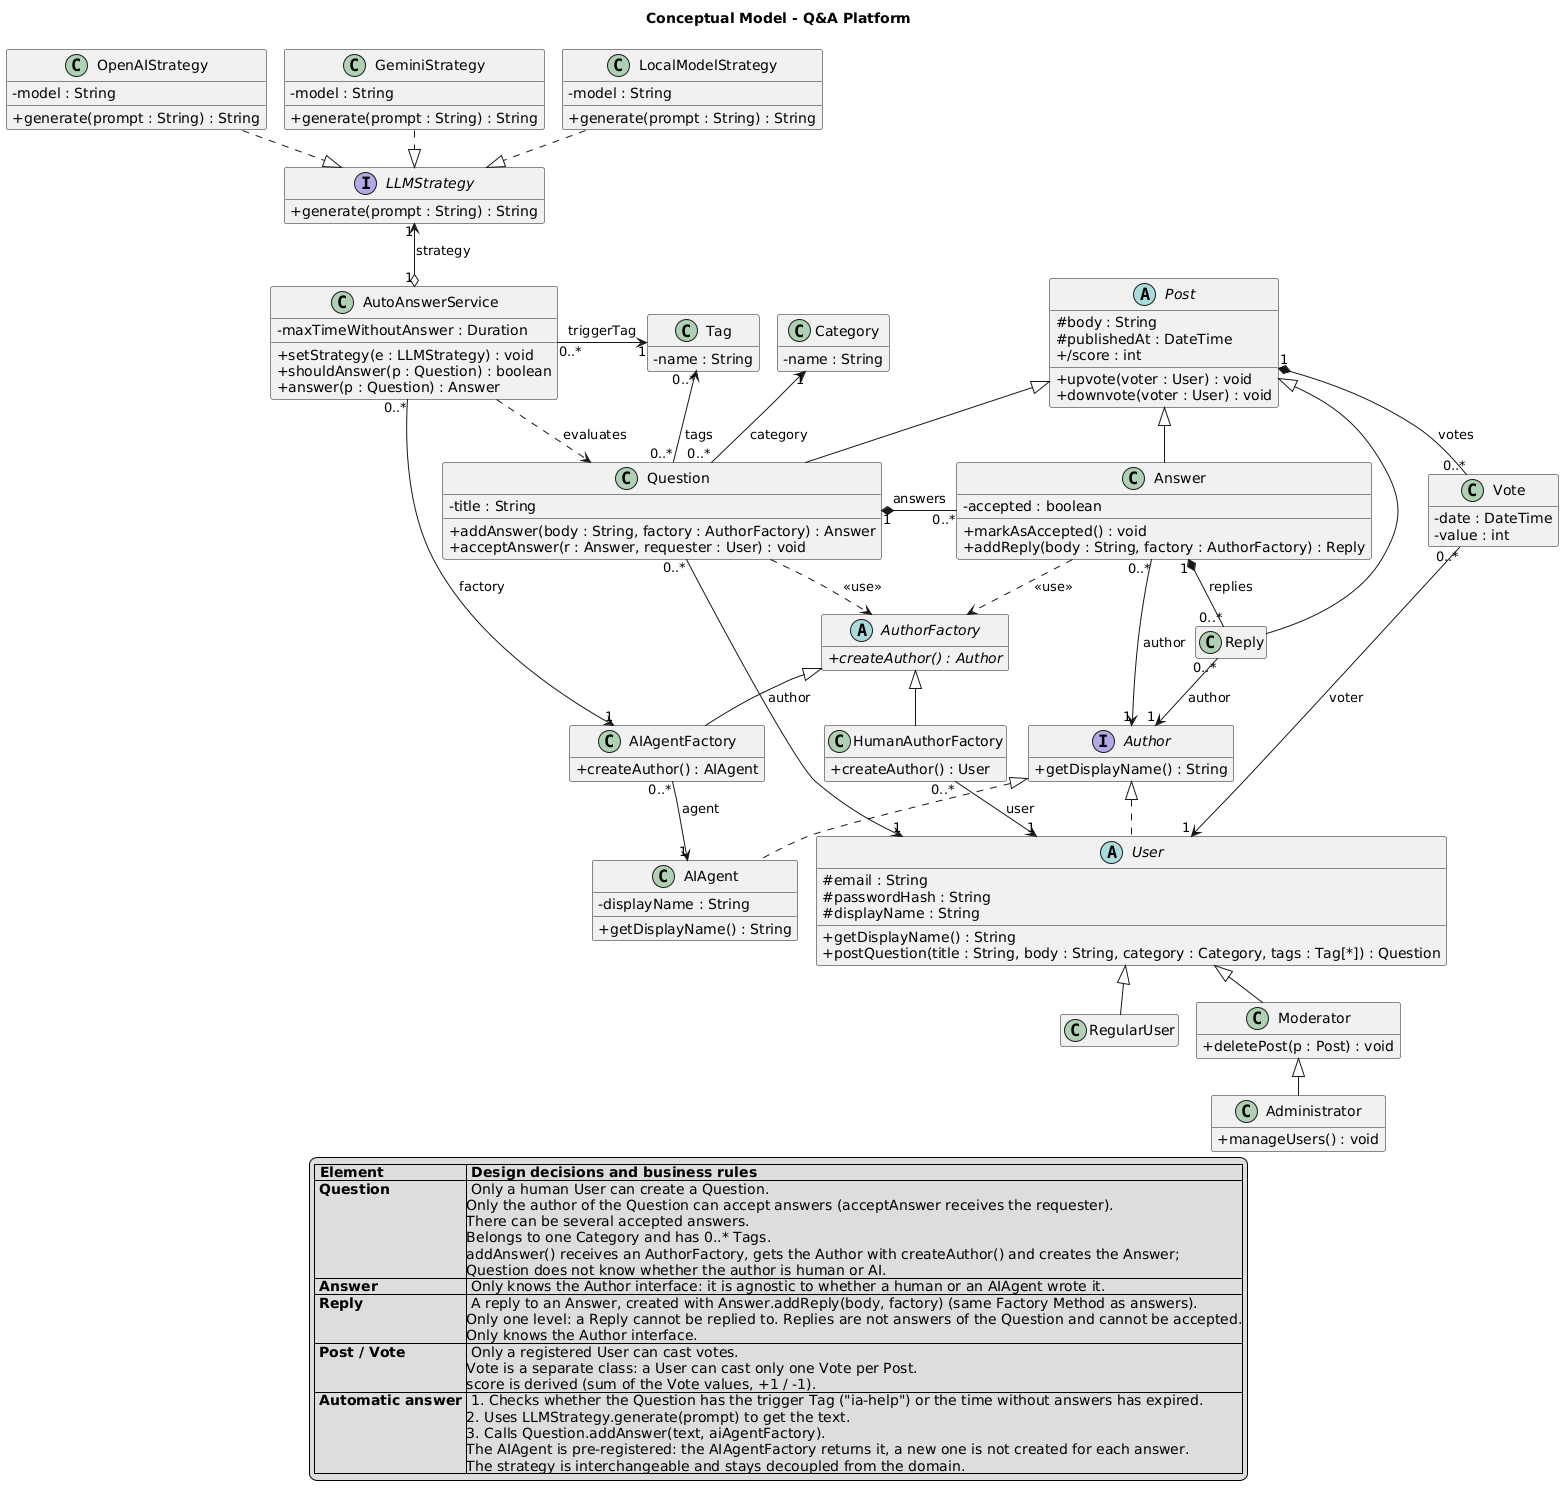

The diagram above was rendered by PlantUML. Its source (embedded in the PNG):
@startuml class-diagram
!pragma layout smetana
title Conceptual Model - Q&A Platform

skinparam classAttributeIconSize 0
skinparam shadowing false
skinparam linetype ortho
skinparam nodesep 90
skinparam ranksep 90
hide empty members

' =========================================================
' 1. AUTHORSHIP AND USERS
' =========================================================
interface Author {
  + getDisplayName() : String
}

abstract class User {
  # email : String
  # passwordHash : String
  # displayName : String
  + getDisplayName() : String
  + postQuestion(title : String, body : String, category : Category, tags : Tag[*]) : Question
}

class RegularUser

class Moderator {
  + deletePost(p : Post) : void
}

class Administrator {
  + manageUsers() : void
}

class AIAgent {
  - displayName : String
  + getDisplayName() : String
}

Author <|.. User
Author <|.. AIAgent
User <|-- RegularUser
User <|-- Moderator
Moderator <|-- Administrator

' =========================================================
' 2. AUTHORSHIP FACTORY METHOD
' =========================================================
abstract class AuthorFactory {
  + {abstract} createAuthor() : Author
}

class HumanAuthorFactory {
  + createAuthor() : User
}

class AIAgentFactory {
  + createAuthor() : AIAgent
}

AuthorFactory <|-- HumanAuthorFactory
AuthorFactory <|-- AIAgentFactory

HumanAuthorFactory "0..*" -down-> "1" User : user
AIAgentFactory "0..*" -down-> "1" AIAgent : agent

' =========================================================
' 3. DOMAIN CONTENT
' =========================================================
abstract class Post {
  # body : String
  # publishedAt : DateTime
  + /score : int
  + upvote(voter : User) : void
  + downvote(voter : User) : void
}

class Question {
  - title : String
  + addAnswer(body : String, factory : AuthorFactory) : Answer
  + acceptAnswer(r : Answer, requester : User) : void
}

class Answer {
  - accepted : boolean
  + markAsAccepted() : void
  + addReply(body : String, factory : AuthorFactory) : Reply
}

class Reply

class Vote {
  - date : DateTime
  - value : int
}

class Category {
  - name : String
}

class Tag {
  - name : String
}

Post <|-- Question
Post <|-- Answer
Post <|-- Reply

Question "1" *-right- "0..*" Answer : answers
Answer "0..*" -down-> "1" Author : author
Answer "1" *-down- "0..*" Reply : replies
Reply "0..*" -down-> "1" Author : author
Question "0..*" -up-> "1" Category : category
Question "0..*" -up-> "0..*" Tag : tags
Question "0..*" -down-> "1" User : author

Post "1" *-right- "0..*" Vote : votes
Vote "0..*" -down-> "1" User : voter

Question ..> AuthorFactory : <<use>>
Answer ..> AuthorFactory : <<use>>

' =========================================================
' 4. STRATEGY FOR LLM PROVIDERS
' =========================================================
interface LLMStrategy {
  + generate(prompt : String) : String
}

class OpenAIStrategy {
  - model : String
  + generate(prompt : String) : String
}

class GeminiStrategy {
  - model : String
  + generate(prompt : String) : String
}

class LocalModelStrategy {
  - model : String
  + generate(prompt : String) : String
}

OpenAIStrategy .down.|> LLMStrategy
GeminiStrategy .down.|> LLMStrategy
LocalModelStrategy .down.|> LLMStrategy

class AutoAnswerService {
  - maxTimeWithoutAnswer : Duration
  + setStrategy(e : LLMStrategy) : void
  + shouldAnswer(p : Question) : boolean
  + answer(p : Question) : Answer
}

AutoAnswerService "1" o-up-> "1" LLMStrategy : strategy
AutoAnswerService "0..*" -right-> "1" Tag : triggerTag
AutoAnswerService "0..*" -down-> "1" AIAgentFactory : factory
AutoAnswerService ..> Question : evaluates

' ---- layout (hidden links) ----
OpenAIStrategy -[hidden]right- GeminiStrategy
GeminiStrategy -[hidden]right- LocalModelStrategy
Tag -[hidden]right- Category
Category -[hidden]right- Post
AIAgentFactory -[hidden]right- HumanAuthorFactory
AIAgent -[hidden]right- User
AIAgentFactory -[hidden]down- AIAgent
Answer -[hidden]right- Vote


' =========================================================
' NOTES (in a legend so they do not interfere with the layout)
' =========================================================
legend bottom
  |= Element |= Design decisions and business rules |
  | **Question** | Only a human User can create a Question.\nOnly the author of the Question can accept answers (acceptAnswer receives the requester).\nThere can be several accepted answers.\nBelongs to one Category and has 0..* Tags.\naddAnswer() receives an AuthorFactory, gets the Author with createAuthor() and creates the Answer;\nQuestion does not know whether the author is human or AI. |
  | **Answer** | Only knows the Author interface: it is agnostic to whether a human or an AIAgent wrote it. |
  | **Reply** | A reply to an Answer, created with Answer.addReply(body, factory) (same Factory Method as answers).\nOnly one level: a Reply cannot be replied to. Replies are not answers of the Question and cannot be accepted.\nOnly knows the Author interface. |
  | **Post / Vote** | Only a registered User can cast votes.\nVote is a separate class: a User can cast only one Vote per Post.\nscore is derived (sum of the Vote values, +1 / -1). |
  | **Automatic answer** | 1. Checks whether the Question has the trigger Tag ("ia-help") or the time without answers has expired.\n2. Uses LLMStrategy.generate(prompt) to get the text.\n3. Calls Question.addAnswer(text, aiAgentFactory).\nThe AIAgent is pre-registered: the AIAgentFactory returns it, a new one is not created for each answer.\nThe strategy is interchangeable and stays decoupled from the domain. |
endlegend

@enduml